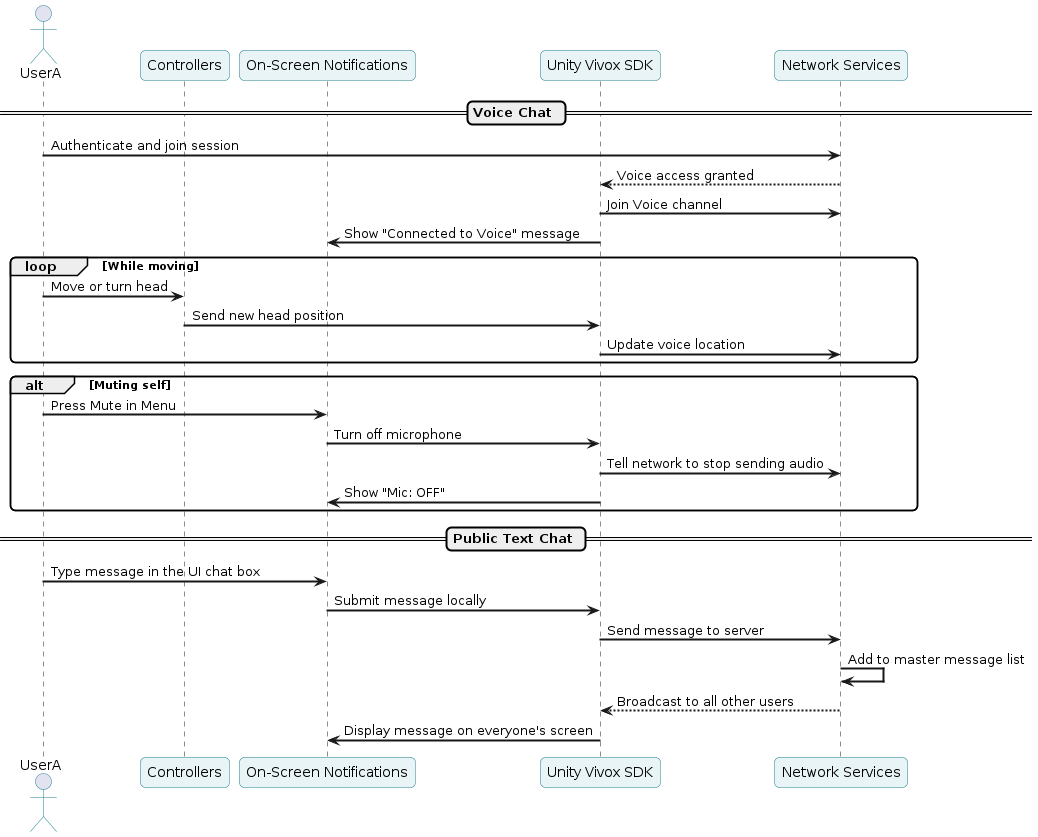

The diagram above was rendered by PlantUML. Its source (embedded in the PNG):
@startuml
skinparam sequenceArrowThickness 2
skinparam roundcorner 10
skinparam sequenceParticipantBorderColor #21808D
skinparam sequenceParticipantBackgroundColor #e8f4f5
skinparam actorBorderColor #21808D
skinparam noteBackgroundColor #fffde7
skinparam noteBorderColor #e0c000

actor UserA

participant "Controllers" as Input
participant "On-Screen Notifications" as HUD
participant "Unity Vivox SDK" as CCM
participant "Network Services" as NM


== Voice Chat ==

UserA -> NM : Authenticate and join session
NM --> CCM : Voice access granted
CCM -> NM : Join Voice channel
CCM -> HUD : Show "Connected to Voice" message

loop While moving
    UserA -> Input : Move or turn head
    Input -> CCM : Send new head position
    CCM -> NM : Update voice location
end

alt Muting self
    UserA -> HUD : Press Mute in Menu
    HUD -> CCM : Turn off microphone
    CCM -> NM : Tell network to stop sending audio
    CCM -> HUD : Show "Mic: OFF"

end

== Public Text Chat ==

UserA -> HUD : Type message in the UI chat box
HUD -> CCM : Submit message locally
CCM -> NM : Send message to server
NM -> NM : Add to master message list
NM --> CCM : Broadcast to all other users
CCM -> HUD : Display message on everyone's screen
@enduml